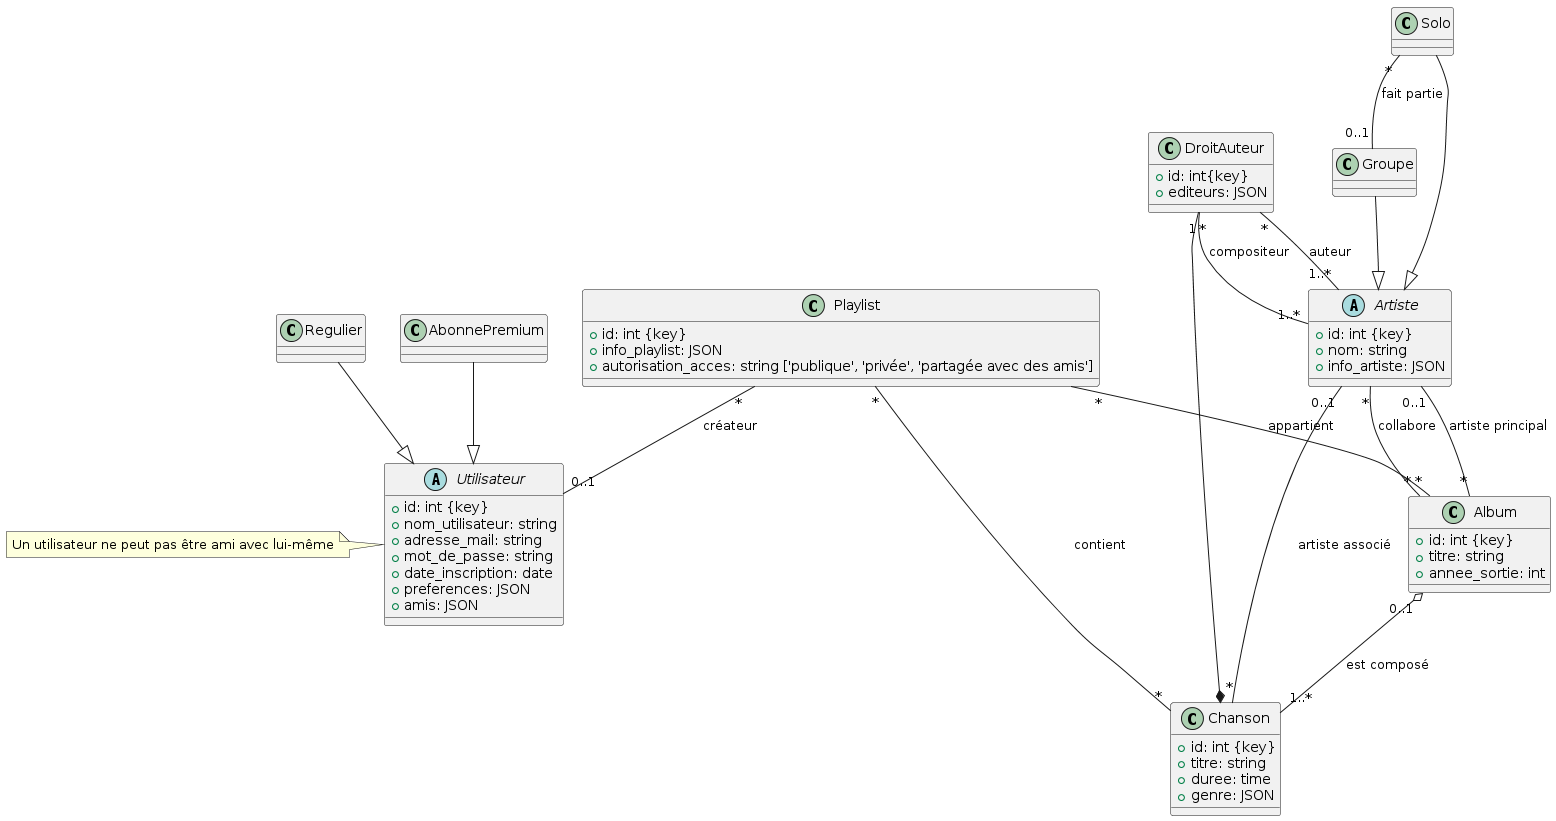

The diagram above was rendered by PlantUML. Its source (embedded in the PNG):
@startuml
abstract class Utilisateur {
  +id: int {key}
  +nom_utilisateur: string
  +adresse_mail: string
  +mot_de_passe: string
  +date_inscription: date
  +preferences: JSON
  +amis: JSON
}

class Regulier {}

'class Amitie {
'}

class AbonnePremium {
  '+qualite_audio: string
  '+ecoute_hors_ligne: bool
}

abstract class Artiste {
  +id: int {key}
  +nom: string
  +info_artiste: JSON
}

class Solo {}
class Groupe {}

class Album {
  +id: int {key}
  +titre: string
  +annee_sortie: int
}

class Chanson {
  +id: int {key}
  +titre: string
  +duree: time
  +genre: JSON
}

class DroitAuteur {
  +id: int{key}
  +editeurs: JSON
}


class Playlist {
  +id: int {key}
  +info_playlist: JSON
  +autorisation_acces: string ['publique', 'privée', 'partagée avec des amis']
}


note left of Utilisateur : Un utilisateur ne peut pas être ami avec lui-même

AbonnePremium --|> Utilisateur
Regulier --|> Utilisateur

Solo --|> Artiste
Groupe --|> Artiste

Solo "*" -- "0..1" Groupe : fait partie

Artiste "*" -- "*" Album : collabore
Artiste "0..1" -- "*" Chanson : artiste associé

Artiste  "0..1"-- "*" Album : artiste principal 

Album "0..1" o-- "1..*" Chanson : est composé

DroitAuteur "*" -- "1..*" Artiste : compositeur
DroitAuteur "*" -- "1..*" Artiste : auteur
DroitAuteur "1" --* Chanson

Playlist "*" -- "0..1" Utilisateur : créateur
Playlist "*" -- "*" Chanson : contient
Playlist "*" -- "*" Album : appartient
@enduml